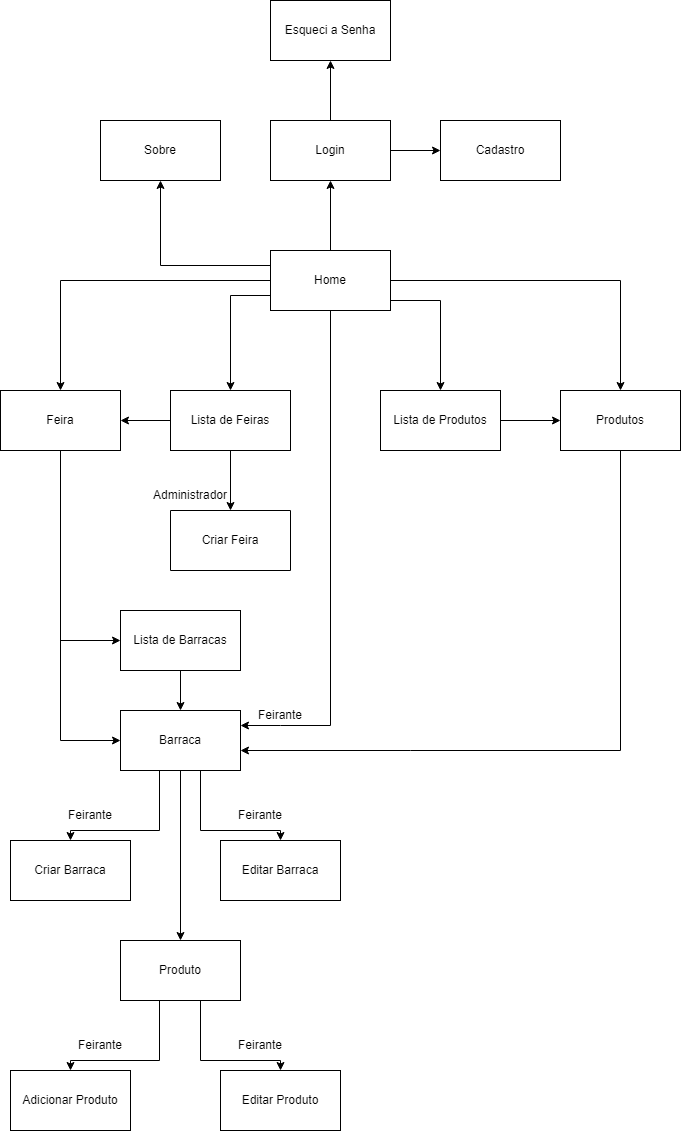

The diagram above was exported from draw.io. Its source (the exported page's mxGraphModel, read from the mxfile embedded in the PNG):
<mxGraphModel dx="1856" dy="2258" grid="1" gridSize="10" guides="1" tooltips="1" connect="1" arrows="1" fold="1" page="1" pageScale="1" pageWidth="827" pageHeight="1169" math="0" shadow="0">
  <root>
    <mxCell id="0" />
    <mxCell id="1" parent="0" />
    <mxCell id="ypuSCqqO3jbv819nSmJc-1" value="Home" style="rounded=0;whiteSpace=wrap;html=1;" vertex="1" parent="1">
      <mxGeometry x="310" y="150" width="120" height="60" as="geometry" />
    </mxCell>
    <mxCell id="ypuSCqqO3jbv819nSmJc-2" value="Cadastro" style="rounded=0;whiteSpace=wrap;html=1;" vertex="1" parent="1">
      <mxGeometry x="480" y="20" width="120" height="60" as="geometry" />
    </mxCell>
    <mxCell id="ypuSCqqO3jbv819nSmJc-3" value="Login" style="rounded=0;whiteSpace=wrap;html=1;" vertex="1" parent="1">
      <mxGeometry x="310" y="20" width="120" height="60" as="geometry" />
    </mxCell>
    <mxCell id="ypuSCqqO3jbv819nSmJc-6" value="" style="endArrow=classic;html=1;rounded=0;exitX=0.5;exitY=0;exitDx=0;exitDy=0;entryX=0.5;entryY=1;entryDx=0;entryDy=0;" edge="1" parent="1" source="ypuSCqqO3jbv819nSmJc-1" target="ypuSCqqO3jbv819nSmJc-3">
      <mxGeometry width="50" height="50" relative="1" as="geometry">
        <mxPoint x="390" y="420" as="sourcePoint" />
        <mxPoint x="410" y="100" as="targetPoint" />
      </mxGeometry>
    </mxCell>
    <mxCell id="ypuSCqqO3jbv819nSmJc-7" value="Feira" style="rounded=0;whiteSpace=wrap;html=1;" vertex="1" parent="1">
      <mxGeometry x="40" y="290" width="120" height="60" as="geometry" />
    </mxCell>
    <mxCell id="ypuSCqqO3jbv819nSmJc-8" value="" style="endArrow=classic;html=1;rounded=0;exitX=0;exitY=0.5;exitDx=0;exitDy=0;entryX=0.5;entryY=0;entryDx=0;entryDy=0;" edge="1" parent="1" source="ypuSCqqO3jbv819nSmJc-1" target="ypuSCqqO3jbv819nSmJc-7">
      <mxGeometry width="50" height="50" relative="1" as="geometry">
        <mxPoint x="390" y="380" as="sourcePoint" />
        <mxPoint x="440" y="330" as="targetPoint" />
        <Array as="points">
          <mxPoint x="100" y="180" />
        </Array>
      </mxGeometry>
    </mxCell>
    <mxCell id="ypuSCqqO3jbv819nSmJc-9" value="Barraca" style="rounded=0;whiteSpace=wrap;html=1;" vertex="1" parent="1">
      <mxGeometry x="160" y="610" width="120" height="60" as="geometry" />
    </mxCell>
    <mxCell id="ypuSCqqO3jbv819nSmJc-13" value="Lista de Feiras" style="rounded=0;whiteSpace=wrap;html=1;" vertex="1" parent="1">
      <mxGeometry x="210" y="290" width="120" height="60" as="geometry" />
    </mxCell>
    <mxCell id="ypuSCqqO3jbv819nSmJc-14" value="" style="endArrow=classic;html=1;rounded=0;entryX=0.5;entryY=0;entryDx=0;entryDy=0;exitX=0;exitY=0.75;exitDx=0;exitDy=0;" edge="1" parent="1" source="ypuSCqqO3jbv819nSmJc-1" target="ypuSCqqO3jbv819nSmJc-13">
      <mxGeometry width="50" height="50" relative="1" as="geometry">
        <mxPoint x="270" y="200" as="sourcePoint" />
        <mxPoint x="440" y="330" as="targetPoint" />
        <Array as="points">
          <mxPoint x="270" y="195" />
        </Array>
      </mxGeometry>
    </mxCell>
    <mxCell id="ypuSCqqO3jbv819nSmJc-15" value="" style="endArrow=classic;html=1;rounded=0;exitX=0;exitY=0.5;exitDx=0;exitDy=0;entryX=1;entryY=0.5;entryDx=0;entryDy=0;" edge="1" parent="1" source="ypuSCqqO3jbv819nSmJc-13" target="ypuSCqqO3jbv819nSmJc-7">
      <mxGeometry width="50" height="50" relative="1" as="geometry">
        <mxPoint x="390" y="380" as="sourcePoint" />
        <mxPoint x="440" y="330" as="targetPoint" />
      </mxGeometry>
    </mxCell>
    <mxCell id="ypuSCqqO3jbv819nSmJc-16" value="Lista de Barracas" style="rounded=0;whiteSpace=wrap;html=1;" vertex="1" parent="1">
      <mxGeometry x="160" y="510" width="120" height="60" as="geometry" />
    </mxCell>
    <mxCell id="ypuSCqqO3jbv819nSmJc-17" value="" style="endArrow=classic;html=1;rounded=0;entryX=0;entryY=0.5;entryDx=0;entryDy=0;" edge="1" parent="1" target="ypuSCqqO3jbv819nSmJc-16">
      <mxGeometry width="50" height="50" relative="1" as="geometry">
        <mxPoint x="100" y="540" as="sourcePoint" />
        <mxPoint x="190" y="520" as="targetPoint" />
      </mxGeometry>
    </mxCell>
    <mxCell id="ypuSCqqO3jbv819nSmJc-18" value="" style="endArrow=none;html=1;rounded=0;exitX=0.5;exitY=1;exitDx=0;exitDy=0;" edge="1" parent="1" source="ypuSCqqO3jbv819nSmJc-7">
      <mxGeometry width="50" height="50" relative="1" as="geometry">
        <mxPoint x="390" y="380" as="sourcePoint" />
        <mxPoint x="100" y="640" as="targetPoint" />
      </mxGeometry>
    </mxCell>
    <mxCell id="ypuSCqqO3jbv819nSmJc-19" value="" style="endArrow=classic;html=1;rounded=0;entryX=0;entryY=0.5;entryDx=0;entryDy=0;" edge="1" parent="1" target="ypuSCqqO3jbv819nSmJc-9">
      <mxGeometry width="50" height="50" relative="1" as="geometry">
        <mxPoint x="100" y="640" as="sourcePoint" />
        <mxPoint x="440" y="420" as="targetPoint" />
      </mxGeometry>
    </mxCell>
    <mxCell id="ypuSCqqO3jbv819nSmJc-20" value="" style="endArrow=classic;html=1;rounded=0;exitX=0.5;exitY=1;exitDx=0;exitDy=0;entryX=0.5;entryY=0;entryDx=0;entryDy=0;" edge="1" parent="1" source="ypuSCqqO3jbv819nSmJc-16" target="ypuSCqqO3jbv819nSmJc-9">
      <mxGeometry width="50" height="50" relative="1" as="geometry">
        <mxPoint x="440" y="470" as="sourcePoint" />
        <mxPoint x="490" y="420" as="targetPoint" />
      </mxGeometry>
    </mxCell>
    <mxCell id="ypuSCqqO3jbv819nSmJc-21" value="Produtos" style="rounded=0;whiteSpace=wrap;html=1;" vertex="1" parent="1">
      <mxGeometry x="600" y="290" width="120" height="60" as="geometry" />
    </mxCell>
    <mxCell id="ypuSCqqO3jbv819nSmJc-22" value="Lista de Produtos" style="rounded=0;whiteSpace=wrap;html=1;" vertex="1" parent="1">
      <mxGeometry x="420" y="290" width="120" height="60" as="geometry" />
    </mxCell>
    <mxCell id="ypuSCqqO3jbv819nSmJc-23" value="" style="endArrow=classic;html=1;rounded=0;entryX=0.5;entryY=0;entryDx=0;entryDy=0;" edge="1" parent="1" target="ypuSCqqO3jbv819nSmJc-21">
      <mxGeometry width="50" height="50" relative="1" as="geometry">
        <mxPoint x="660" y="180" as="sourcePoint" />
        <mxPoint x="490" y="180" as="targetPoint" />
        <Array as="points" />
      </mxGeometry>
    </mxCell>
    <mxCell id="ypuSCqqO3jbv819nSmJc-25" value="" style="endArrow=none;html=1;rounded=0;exitX=1;exitY=0.5;exitDx=0;exitDy=0;" edge="1" parent="1" source="ypuSCqqO3jbv819nSmJc-1">
      <mxGeometry width="50" height="50" relative="1" as="geometry">
        <mxPoint x="390" y="380" as="sourcePoint" />
        <mxPoint x="660" y="180" as="targetPoint" />
        <Array as="points" />
      </mxGeometry>
    </mxCell>
    <mxCell id="ypuSCqqO3jbv819nSmJc-26" value="" style="endArrow=classic;html=1;rounded=0;entryX=0.5;entryY=0;entryDx=0;entryDy=0;" edge="1" parent="1" target="ypuSCqqO3jbv819nSmJc-22">
      <mxGeometry width="50" height="50" relative="1" as="geometry">
        <mxPoint x="480" y="200" as="sourcePoint" />
        <mxPoint x="400" y="330" as="targetPoint" />
      </mxGeometry>
    </mxCell>
    <mxCell id="ypuSCqqO3jbv819nSmJc-27" value="" style="endArrow=classic;html=1;rounded=0;entryX=0;entryY=0.5;entryDx=0;entryDy=0;exitX=1;exitY=0.5;exitDx=0;exitDy=0;" edge="1" parent="1" source="ypuSCqqO3jbv819nSmJc-22" target="ypuSCqqO3jbv819nSmJc-21">
      <mxGeometry width="50" height="50" relative="1" as="geometry">
        <mxPoint x="350" y="380" as="sourcePoint" />
        <mxPoint x="400" y="330" as="targetPoint" />
      </mxGeometry>
    </mxCell>
    <mxCell id="ypuSCqqO3jbv819nSmJc-28" value="" style="endArrow=classic;html=1;rounded=0;" edge="1" parent="1">
      <mxGeometry width="50" height="50" relative="1" as="geometry">
        <mxPoint x="660" y="650" as="sourcePoint" />
        <mxPoint x="280" y="650" as="targetPoint" />
        <Array as="points">
          <mxPoint x="450" y="650" />
        </Array>
      </mxGeometry>
    </mxCell>
    <mxCell id="ypuSCqqO3jbv819nSmJc-29" value="" style="endArrow=none;html=1;rounded=0;entryX=0.5;entryY=1;entryDx=0;entryDy=0;" edge="1" parent="1" target="ypuSCqqO3jbv819nSmJc-21">
      <mxGeometry width="50" height="50" relative="1" as="geometry">
        <mxPoint x="660" y="650" as="sourcePoint" />
        <mxPoint x="430" y="330" as="targetPoint" />
      </mxGeometry>
    </mxCell>
    <mxCell id="ypuSCqqO3jbv819nSmJc-30" value="" style="endArrow=classic;html=1;rounded=0;exitX=1;exitY=0.5;exitDx=0;exitDy=0;entryX=0;entryY=0.5;entryDx=0;entryDy=0;" edge="1" parent="1" source="ypuSCqqO3jbv819nSmJc-3" target="ypuSCqqO3jbv819nSmJc-2">
      <mxGeometry width="50" height="50" relative="1" as="geometry">
        <mxPoint x="390" y="380" as="sourcePoint" />
        <mxPoint x="440" y="330" as="targetPoint" />
      </mxGeometry>
    </mxCell>
    <mxCell id="ypuSCqqO3jbv819nSmJc-35" value="" style="endArrow=none;html=1;rounded=0;" edge="1" parent="1">
      <mxGeometry width="50" height="50" relative="1" as="geometry">
        <mxPoint x="430" y="200" as="sourcePoint" />
        <mxPoint x="480" y="200" as="targetPoint" />
      </mxGeometry>
    </mxCell>
    <mxCell id="ypuSCqqO3jbv819nSmJc-38" value="" style="endArrow=classic;html=1;rounded=0;exitX=0.5;exitY=1;exitDx=0;exitDy=0;entryX=1;entryY=0.25;entryDx=0;entryDy=0;" edge="1" parent="1" source="ypuSCqqO3jbv819nSmJc-1" target="ypuSCqqO3jbv819nSmJc-9">
      <mxGeometry width="50" height="50" relative="1" as="geometry">
        <mxPoint x="380" y="390" as="sourcePoint" />
        <mxPoint x="370" y="540" as="targetPoint" />
        <Array as="points">
          <mxPoint x="370" y="625" />
          <mxPoint x="320" y="625" />
        </Array>
      </mxGeometry>
    </mxCell>
    <mxCell id="ypuSCqqO3jbv819nSmJc-40" value="Feirante" style="text;html=1;strokeColor=none;fillColor=none;align=center;verticalAlign=middle;whiteSpace=wrap;rounded=0;" vertex="1" parent="1">
      <mxGeometry x="290" y="600" width="60" height="30" as="geometry" />
    </mxCell>
    <mxCell id="ypuSCqqO3jbv819nSmJc-41" value="Sobre" style="rounded=0;whiteSpace=wrap;html=1;" vertex="1" parent="1">
      <mxGeometry x="140" y="20" width="120" height="60" as="geometry" />
    </mxCell>
    <mxCell id="ypuSCqqO3jbv819nSmJc-42" value="" style="endArrow=classic;html=1;rounded=0;exitX=0;exitY=0.25;exitDx=0;exitDy=0;entryX=0.5;entryY=1;entryDx=0;entryDy=0;" edge="1" parent="1" source="ypuSCqqO3jbv819nSmJc-1" target="ypuSCqqO3jbv819nSmJc-41">
      <mxGeometry width="50" height="50" relative="1" as="geometry">
        <mxPoint x="380" y="390" as="sourcePoint" />
        <mxPoint x="430" y="340" as="targetPoint" />
        <Array as="points">
          <mxPoint x="200" y="165" />
        </Array>
      </mxGeometry>
    </mxCell>
    <mxCell id="ypuSCqqO3jbv819nSmJc-43" value="Esqueci a Senha" style="rounded=0;whiteSpace=wrap;html=1;" vertex="1" parent="1">
      <mxGeometry x="310" y="-100" width="120" height="60" as="geometry" />
    </mxCell>
    <mxCell id="ypuSCqqO3jbv819nSmJc-44" value="" style="endArrow=classic;html=1;rounded=0;entryX=0.5;entryY=1;entryDx=0;entryDy=0;exitX=0.5;exitY=0;exitDx=0;exitDy=0;" edge="1" parent="1" source="ypuSCqqO3jbv819nSmJc-3" target="ypuSCqqO3jbv819nSmJc-43">
      <mxGeometry width="50" height="50" relative="1" as="geometry">
        <mxPoint x="400" as="sourcePoint" />
        <mxPoint x="430" y="220" as="targetPoint" />
      </mxGeometry>
    </mxCell>
    <mxCell id="ypuSCqqO3jbv819nSmJc-45" value="Criar Barraca" style="rounded=0;whiteSpace=wrap;html=1;" vertex="1" parent="1">
      <mxGeometry x="50" y="740" width="120" height="60" as="geometry" />
    </mxCell>
    <mxCell id="ypuSCqqO3jbv819nSmJc-46" value="Criar Feira" style="rounded=0;whiteSpace=wrap;html=1;direction=west;" vertex="1" parent="1">
      <mxGeometry x="210" y="410" width="120" height="60" as="geometry" />
    </mxCell>
    <mxCell id="ypuSCqqO3jbv819nSmJc-47" value="Editar Barraca" style="rounded=0;whiteSpace=wrap;html=1;" vertex="1" parent="1">
      <mxGeometry x="260" y="740" width="120" height="60" as="geometry" />
    </mxCell>
    <mxCell id="ypuSCqqO3jbv819nSmJc-49" value="" style="endArrow=classic;html=1;rounded=0;exitX=0.325;exitY=1;exitDx=0;exitDy=0;exitPerimeter=0;entryX=0.5;entryY=0;entryDx=0;entryDy=0;" edge="1" parent="1" source="ypuSCqqO3jbv819nSmJc-9" target="ypuSCqqO3jbv819nSmJc-45">
      <mxGeometry width="50" height="50" relative="1" as="geometry">
        <mxPoint x="350" y="660" as="sourcePoint" />
        <mxPoint x="199" y="790" as="targetPoint" />
        <Array as="points">
          <mxPoint x="199" y="730" />
          <mxPoint x="110" y="730" />
        </Array>
      </mxGeometry>
    </mxCell>
    <mxCell id="ypuSCqqO3jbv819nSmJc-52" value="Adicionar Produto" style="rounded=0;whiteSpace=wrap;html=1;" vertex="1" parent="1">
      <mxGeometry x="50" y="970" width="120" height="60" as="geometry" />
    </mxCell>
    <mxCell id="ypuSCqqO3jbv819nSmJc-53" value="Editar Produto" style="rounded=0;whiteSpace=wrap;html=1;" vertex="1" parent="1">
      <mxGeometry x="260" y="970" width="120" height="60" as="geometry" />
    </mxCell>
    <mxCell id="ypuSCqqO3jbv819nSmJc-54" value="" style="endArrow=classic;html=1;rounded=0;entryX=0.5;entryY=0;entryDx=0;entryDy=0;" edge="1" parent="1" target="ypuSCqqO3jbv819nSmJc-47">
      <mxGeometry width="50" height="50" relative="1" as="geometry">
        <mxPoint x="240" y="670" as="sourcePoint" />
        <mxPoint x="240" y="740" as="targetPoint" />
        <Array as="points">
          <mxPoint x="240" y="730" />
          <mxPoint x="320" y="730" />
        </Array>
      </mxGeometry>
    </mxCell>
    <mxCell id="ypuSCqqO3jbv819nSmJc-55" value="" style="endArrow=classic;html=1;rounded=0;exitX=0.5;exitY=1;exitDx=0;exitDy=0;" edge="1" parent="1" source="ypuSCqqO3jbv819nSmJc-9">
      <mxGeometry width="50" height="50" relative="1" as="geometry">
        <mxPoint x="350" y="760" as="sourcePoint" />
        <mxPoint x="220" y="840" as="targetPoint" />
      </mxGeometry>
    </mxCell>
    <mxCell id="ypuSCqqO3jbv819nSmJc-56" value="Produto" style="rounded=0;whiteSpace=wrap;html=1;" vertex="1" parent="1">
      <mxGeometry x="160" y="840" width="120" height="60" as="geometry" />
    </mxCell>
    <mxCell id="ypuSCqqO3jbv819nSmJc-57" value="" style="endArrow=classic;html=1;rounded=0;exitX=0.325;exitY=1;exitDx=0;exitDy=0;exitPerimeter=0;entryX=0.5;entryY=0;entryDx=0;entryDy=0;" edge="1" parent="1">
      <mxGeometry width="50" height="50" relative="1" as="geometry">
        <mxPoint x="199" y="900" as="sourcePoint" />
        <mxPoint x="110" y="970" as="targetPoint" />
        <Array as="points">
          <mxPoint x="199" y="960" />
          <mxPoint x="110" y="960" />
        </Array>
      </mxGeometry>
    </mxCell>
    <mxCell id="ypuSCqqO3jbv819nSmJc-58" value="" style="endArrow=classic;html=1;rounded=0;entryX=0.5;entryY=0;entryDx=0;entryDy=0;" edge="1" parent="1">
      <mxGeometry width="50" height="50" relative="1" as="geometry">
        <mxPoint x="240" y="900" as="sourcePoint" />
        <mxPoint x="320" y="970" as="targetPoint" />
        <Array as="points">
          <mxPoint x="240" y="960" />
          <mxPoint x="320" y="960" />
        </Array>
      </mxGeometry>
    </mxCell>
    <mxCell id="ypuSCqqO3jbv819nSmJc-59" value="Feirante" style="text;html=1;strokeColor=none;fillColor=none;align=center;verticalAlign=middle;whiteSpace=wrap;rounded=0;" vertex="1" parent="1">
      <mxGeometry x="270" y="700" width="60" height="30" as="geometry" />
    </mxCell>
    <mxCell id="ypuSCqqO3jbv819nSmJc-60" value="Feirante" style="text;html=1;strokeColor=none;fillColor=none;align=center;verticalAlign=middle;whiteSpace=wrap;rounded=0;" vertex="1" parent="1">
      <mxGeometry x="100" y="700" width="60" height="30" as="geometry" />
    </mxCell>
    <mxCell id="ypuSCqqO3jbv819nSmJc-61" value="Feirante" style="text;html=1;strokeColor=none;fillColor=none;align=center;verticalAlign=middle;whiteSpace=wrap;rounded=0;" vertex="1" parent="1">
      <mxGeometry x="270" y="930" width="60" height="30" as="geometry" />
    </mxCell>
    <mxCell id="ypuSCqqO3jbv819nSmJc-62" value="Feirante" style="text;html=1;strokeColor=none;fillColor=none;align=center;verticalAlign=middle;whiteSpace=wrap;rounded=0;" vertex="1" parent="1">
      <mxGeometry x="110" y="930" width="60" height="30" as="geometry" />
    </mxCell>
    <mxCell id="ypuSCqqO3jbv819nSmJc-66" value="" style="endArrow=classic;html=1;rounded=0;exitX=0.5;exitY=1;exitDx=0;exitDy=0;entryX=0.5;entryY=1;entryDx=0;entryDy=0;" edge="1" parent="1" source="ypuSCqqO3jbv819nSmJc-13" target="ypuSCqqO3jbv819nSmJc-46">
      <mxGeometry width="50" height="50" relative="1" as="geometry">
        <mxPoint x="350" y="530" as="sourcePoint" />
        <mxPoint x="400" y="480" as="targetPoint" />
      </mxGeometry>
    </mxCell>
    <mxCell id="ypuSCqqO3jbv819nSmJc-67" value="Administrador" style="text;html=1;strokeColor=none;fillColor=none;align=center;verticalAlign=middle;whiteSpace=wrap;rounded=0;" vertex="1" parent="1">
      <mxGeometry x="200" y="380" width="60" height="30" as="geometry" />
    </mxCell>
  </root>
</mxGraphModel>